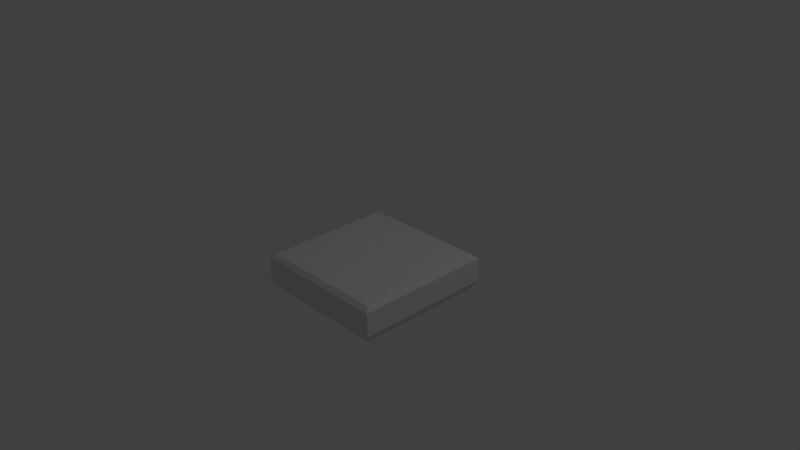 # Source: Title_Ground_Normal.blend  (saved by Blender 2.76.0; exported with 4.5.12 LTS)
import bpy
from mathutils import Matrix  # noqa: F401  (used for matrix-valued properties, if any)

bpy.ops.wm.read_factory_settings(use_empty=True)
scene = bpy.context.scene
scene.name = 'Scene'

# ---- collections
col_collection_1 = bpy.data.collections.new('Collection 1'); scene.collection.children.link(col_collection_1)

# ---- materials (node trees are filled in below, after node groups)
mat_material = bpy.data.materials.new('Material')
mat_material.alpha_threshold = 0.0
mat_material.use_transparent_shadow = False
mat_material.roughness = 0.5
mat_material.line_color = (0.0, 0.0, 0.0, 1.0)

# ---- material node trees

# ---- world
world_world = bpy.data.worlds.new('World'); scene.world = world_world
world_world.color = (0.05088, 0.05088, 0.05088)
world_world.use_sun_shadow = False
world_world.sun_shadow_jitter_overblur = 0.0
world_world.cycles.sampling_method = 'MANUAL'
world_world.cycles.sample_map_resolution = 256

# ---- cameras
cam_camera = bpy.data.cameras.new('Camera')
cam_camera.clip_end = 100.0
cam_camera.lens = 35.0
cam_camera.sensor_width = 32.0
cam_camera.sensor_height = 18.0
cam_camera.ortho_scale = 7.314
cam_camera.dof.focus_distance = 0.0
cam_camera.dof.aperture_fstop = 128.0

# ---- lights
light_lamp = bpy.data.lights.new('Lamp', 'POINT')
light_lamp.transmission_factor = 0.0
light_lamp.cutoff_distance = 30.0
light_lamp.energy = 100.0
light_lamp.shadow_buffer_clip_start = 1.001
light_lamp.shadow_soft_size = 0.1
light_lamp.shadow_maximum_resolution = 0.006
light_lamp.use_absolute_resolution = True
light_lamp.cycles.use_multiple_importance_sampling = False

# ---- meshes
me_cube = bpy.data.meshes.new('Cube')
me_cube.from_pydata([(0.9365, -0.524, -0.8935), (0.9955, -0.4082, -0.9496), (0.9955, -0.4082, 0.9509), (0.9365, -0.524, 0.8948), (-1.005, -0.4082, 0.9509), (-0.9455, -0.524, 0.8948), (-0.9455, -0.524, -0.8935), (-1.005, -0.4082, -0.9496), (0.9365, -0.001792, -0.8935), (0.9955, -0.06389, -0.9496), (0.9365, -0.001793, 0.8948), (0.9955, -0.06389, 0.9509), (-0.9455, -0.001793, 0.8948), (-1.005, -0.06389, 0.9509), (-0.9455, -0.001792, -0.8935), (-1.005, -0.06389, -0.9496)], [], [(9, 1, 7, 15), (2, 11, 13, 4), (4, 13, 15, 7), (8, 14, 12, 10), (1, 9, 11, 2), (1, 2, 3, 0), (0, 6, 7, 1), (2, 4, 5, 3), (4, 7, 6, 5), (8, 10, 11, 9), (9, 15, 14, 8), (10, 12, 13, 11), (12, 14, 15, 13), (0, 3, 5, 6)])
me_cube.materials.append(mat_material)
me_cube.use_remesh_preserve_volume = False
me_cube.use_remesh_preserve_attributes = False
me_cube.use_mirror_vertex_groups = False
me_cube.update()

# ---- objects
ob_cube = bpy.data.objects.new('Cube', me_cube)
ob_lamp = bpy.data.objects.new('Lamp', light_lamp)
ob_camera = bpy.data.objects.new('Camera', cam_camera)

# ---- transforms, parenting, visibility, modifiers, constraints
ob_cube.location = (0.0, 0.0, 0.0)
ob_cube.rotation_euler = (1.571, 0.0, 0.0)
ob_cube.scale = (0.9503, 0.9503, 1.0)
ob_cube.lock_rotations_4d = False
ob_cube.empty_display_type = 'ARROWS'
ob_cube.lineart.crease_threshold = 0.0
ob_lamp.location = (4.076, 1.005, 5.904)
ob_lamp.rotation_euler = (0.6503, 0.05522, 1.866)
ob_lamp.lock_rotations_4d = False
ob_lamp.empty_display_type = 'ARROWS'
ob_lamp.color = (0.0, 0.0, 0.0, 0.0)
ob_lamp.lineart.crease_threshold = 0.0
ob_camera.location = (7.481, -6.508, 5.344)
ob_camera.rotation_euler = (1.109, 0.01082, 0.8149)
ob_camera.lock_rotations_4d = False
ob_camera.empty_display_type = 'ARROWS'
ob_camera.color = (0.0, 0.0, 0.0, 0.0)
ob_camera.display_type = 'WIRE'
ob_camera.lineart.crease_threshold = 0.0

# ---- collection membership
col_collection_1.objects.link(ob_cube)
col_collection_1.objects.link(ob_lamp)
col_collection_1.objects.link(ob_camera)

# ---- scene / render settings (as saved in the file)
scene.camera = ob_camera
scene.frame_start = 1; scene.frame_end = 250; scene.frame_set(1)
scene.render.engine = 'BLENDER_EEVEE_NEXT'
scene.render.resolution_percentage = 50
scene.render.dither_intensity = 0.0
scene.cycles.use_denoising = False
scene.cycles.samples = 10
scene.cycles.sampling_pattern = 'TABULATED_SOBOL'
scene.cycles.light_sampling_threshold = 0.0
scene.cycles.use_adaptive_sampling = False
scene.cycles.use_light_tree = False
scene.cycles.blur_glossy = 0.0
scene.cycles.pixel_filter_type = 'GAUSSIAN'
scene.cycles.sample_clamp_indirect = 0.0
scene.view_settings.view_transform = 'Standard'
bpy.context.view_layer.update()
